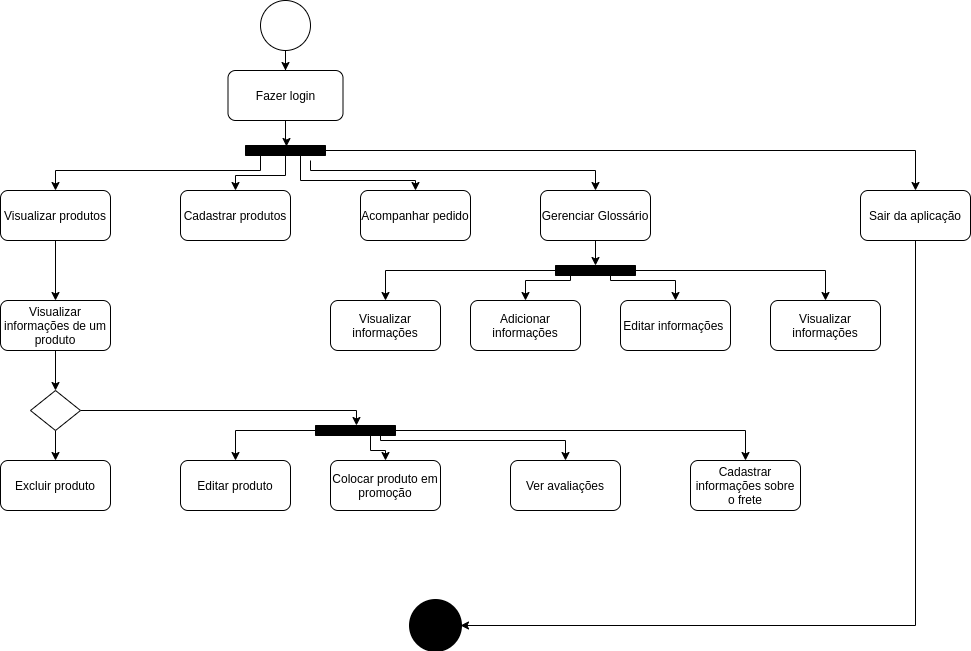

The diagram above was exported from draw.io. Its source (the exported page's mxGraphModel, read from the mxfile embedded in the PNG):
<mxGraphModel dx="796" dy="462" grid="1" gridSize="10" guides="1" tooltips="1" connect="1" arrows="1" fold="1" page="1" pageScale="1" pageWidth="1169" pageHeight="826" background="#ffffff" math="0" shadow="0">
  <root>
    <mxCell id="0" />
    <mxCell id="1" parent="0" />
    <mxCell id="k3vLByIygsrCE9SJOuJq-43" style="edgeStyle=orthogonalEdgeStyle;rounded=0;orthogonalLoop=1;jettySize=auto;html=1;" edge="1" parent="1" source="k3vLByIygsrCE9SJOuJq-41" target="k3vLByIygsrCE9SJOuJq-42">
      <mxGeometry relative="1" as="geometry" />
    </mxCell>
    <mxCell id="k3vLByIygsrCE9SJOuJq-41" value="" style="shape=mxgraph.bpmn.shape;html=1;verticalLabelPosition=bottom;labelBackgroundColor=#ffffff;verticalAlign=top;align=center;perimeter=ellipsePerimeter;outlineConnect=0;outline=standard;symbol=general;" vertex="1" parent="1">
      <mxGeometry x="450" y="220" width="50" height="50" as="geometry" />
    </mxCell>
    <mxCell id="k3vLByIygsrCE9SJOuJq-45" style="edgeStyle=orthogonalEdgeStyle;rounded=0;orthogonalLoop=1;jettySize=auto;html=1;entryX=0.1;entryY=0.488;entryDx=0;entryDy=0;entryPerimeter=0;" edge="1" parent="1" source="k3vLByIygsrCE9SJOuJq-42" target="k3vLByIygsrCE9SJOuJq-44">
      <mxGeometry relative="1" as="geometry" />
    </mxCell>
    <mxCell id="k3vLByIygsrCE9SJOuJq-42" value="Fazer login" style="shape=ext;rounded=1;html=1;whiteSpace=wrap;" vertex="1" parent="1">
      <mxGeometry x="417.5" y="290" width="115" height="50" as="geometry" />
    </mxCell>
    <mxCell id="k3vLByIygsrCE9SJOuJq-50" style="edgeStyle=orthogonalEdgeStyle;rounded=0;orthogonalLoop=1;jettySize=auto;html=1;entryX=0.5;entryY=0;entryDx=0;entryDy=0;" edge="1" parent="1" target="k3vLByIygsrCE9SJOuJq-46">
      <mxGeometry relative="1" as="geometry">
        <mxPoint x="450" y="370" as="sourcePoint" />
        <Array as="points">
          <mxPoint x="450" y="390" />
          <mxPoint x="245" y="390" />
        </Array>
      </mxGeometry>
    </mxCell>
    <mxCell id="k3vLByIygsrCE9SJOuJq-53" style="edgeStyle=orthogonalEdgeStyle;rounded=0;orthogonalLoop=1;jettySize=auto;html=1;" edge="1" parent="1" target="k3vLByIygsrCE9SJOuJq-49">
      <mxGeometry relative="1" as="geometry">
        <mxPoint x="500" y="380" as="sourcePoint" />
        <Array as="points">
          <mxPoint x="500" y="390" />
          <mxPoint x="785" y="390" />
        </Array>
      </mxGeometry>
    </mxCell>
    <mxCell id="k3vLByIygsrCE9SJOuJq-54" style="edgeStyle=orthogonalEdgeStyle;rounded=0;orthogonalLoop=1;jettySize=auto;html=1;entryX=0.5;entryY=0;entryDx=0;entryDy=0;" edge="1" parent="1" source="k3vLByIygsrCE9SJOuJq-44" target="k3vLByIygsrCE9SJOuJq-47">
      <mxGeometry relative="1" as="geometry" />
    </mxCell>
    <mxCell id="k3vLByIygsrCE9SJOuJq-55" style="edgeStyle=orthogonalEdgeStyle;rounded=0;orthogonalLoop=1;jettySize=auto;html=1;exitX=1;exitY=0.338;exitDx=0;exitDy=0;exitPerimeter=0;" edge="1" parent="1" source="k3vLByIygsrCE9SJOuJq-44" target="k3vLByIygsrCE9SJOuJq-48">
      <mxGeometry relative="1" as="geometry">
        <mxPoint x="490" y="390" as="sourcePoint" />
        <Array as="points">
          <mxPoint x="490" y="375" />
          <mxPoint x="490" y="400" />
          <mxPoint x="605" y="400" />
        </Array>
      </mxGeometry>
    </mxCell>
    <mxCell id="k3vLByIygsrCE9SJOuJq-85" style="edgeStyle=orthogonalEdgeStyle;rounded=0;orthogonalLoop=1;jettySize=auto;html=1;entryX=0.5;entryY=0;entryDx=0;entryDy=0;" edge="1" parent="1" source="k3vLByIygsrCE9SJOuJq-44" target="k3vLByIygsrCE9SJOuJq-84">
      <mxGeometry relative="1" as="geometry">
        <Array as="points">
          <mxPoint x="1105" y="370" />
        </Array>
      </mxGeometry>
    </mxCell>
    <mxCell id="k3vLByIygsrCE9SJOuJq-44" value="" style="html=1;points=[];perimeter=orthogonalPerimeter;rotation=90;fillColor=#000000;" vertex="1" parent="1">
      <mxGeometry x="470" y="330" width="10" height="80" as="geometry" />
    </mxCell>
    <mxCell id="k3vLByIygsrCE9SJOuJq-57" style="edgeStyle=orthogonalEdgeStyle;rounded=0;orthogonalLoop=1;jettySize=auto;html=1;entryX=0.5;entryY=0;entryDx=0;entryDy=0;" edge="1" parent="1" source="k3vLByIygsrCE9SJOuJq-46" target="k3vLByIygsrCE9SJOuJq-56">
      <mxGeometry relative="1" as="geometry" />
    </mxCell>
    <mxCell id="k3vLByIygsrCE9SJOuJq-46" value="Visualizar produtos" style="shape=ext;rounded=1;html=1;whiteSpace=wrap;" vertex="1" parent="1">
      <mxGeometry x="190" y="410" width="110" height="50" as="geometry" />
    </mxCell>
    <mxCell id="k3vLByIygsrCE9SJOuJq-47" value="Cadastrar produtos" style="shape=ext;rounded=1;html=1;whiteSpace=wrap;" vertex="1" parent="1">
      <mxGeometry x="370" y="410" width="110" height="50" as="geometry" />
    </mxCell>
    <mxCell id="k3vLByIygsrCE9SJOuJq-48" value="Acompanhar pedido" style="shape=ext;rounded=1;html=1;whiteSpace=wrap;" vertex="1" parent="1">
      <mxGeometry x="550" y="410" width="110" height="50" as="geometry" />
    </mxCell>
    <mxCell id="k3vLByIygsrCE9SJOuJq-78" style="edgeStyle=orthogonalEdgeStyle;rounded=0;orthogonalLoop=1;jettySize=auto;html=1;" edge="1" parent="1" source="k3vLByIygsrCE9SJOuJq-49" target="k3vLByIygsrCE9SJOuJq-76">
      <mxGeometry relative="1" as="geometry" />
    </mxCell>
    <mxCell id="k3vLByIygsrCE9SJOuJq-49" value="Gerenciar Glossário" style="shape=ext;rounded=1;html=1;whiteSpace=wrap;" vertex="1" parent="1">
      <mxGeometry x="730" y="410" width="110" height="50" as="geometry" />
    </mxCell>
    <mxCell id="k3vLByIygsrCE9SJOuJq-64" style="edgeStyle=orthogonalEdgeStyle;rounded=0;orthogonalLoop=1;jettySize=auto;html=1;" edge="1" parent="1" source="k3vLByIygsrCE9SJOuJq-56" target="k3vLByIygsrCE9SJOuJq-63">
      <mxGeometry relative="1" as="geometry" />
    </mxCell>
    <mxCell id="k3vLByIygsrCE9SJOuJq-56" value="Visualizar informações de um produto" style="shape=ext;rounded=1;html=1;whiteSpace=wrap;" vertex="1" parent="1">
      <mxGeometry x="190" y="520" width="110" height="50" as="geometry" />
    </mxCell>
    <mxCell id="k3vLByIygsrCE9SJOuJq-58" value="Excluir produto" style="shape=ext;rounded=1;html=1;whiteSpace=wrap;" vertex="1" parent="1">
      <mxGeometry x="190" y="680" width="110" height="50" as="geometry" />
    </mxCell>
    <mxCell id="k3vLByIygsrCE9SJOuJq-59" value="Editar produto" style="shape=ext;rounded=1;html=1;whiteSpace=wrap;" vertex="1" parent="1">
      <mxGeometry x="370" y="680" width="110" height="50" as="geometry" />
    </mxCell>
    <mxCell id="k3vLByIygsrCE9SJOuJq-60" value="Colocar produto em promoção" style="shape=ext;rounded=1;html=1;whiteSpace=wrap;" vertex="1" parent="1">
      <mxGeometry x="520" y="680" width="110" height="50" as="geometry" />
    </mxCell>
    <mxCell id="k3vLByIygsrCE9SJOuJq-61" value="Ver avaliações" style="shape=ext;rounded=1;html=1;whiteSpace=wrap;" vertex="1" parent="1">
      <mxGeometry x="700" y="680" width="110" height="50" as="geometry" />
    </mxCell>
    <mxCell id="k3vLByIygsrCE9SJOuJq-62" value="Cadastrar informações sobre o frete" style="shape=ext;rounded=1;html=1;whiteSpace=wrap;" vertex="1" parent="1">
      <mxGeometry x="880" y="680" width="110" height="50" as="geometry" />
    </mxCell>
    <mxCell id="k3vLByIygsrCE9SJOuJq-65" style="edgeStyle=orthogonalEdgeStyle;rounded=0;orthogonalLoop=1;jettySize=auto;html=1;" edge="1" parent="1" source="k3vLByIygsrCE9SJOuJq-63" target="k3vLByIygsrCE9SJOuJq-58">
      <mxGeometry relative="1" as="geometry" />
    </mxCell>
    <mxCell id="k3vLByIygsrCE9SJOuJq-67" style="edgeStyle=orthogonalEdgeStyle;rounded=0;orthogonalLoop=1;jettySize=auto;html=1;entryX=0;entryY=0.488;entryDx=0;entryDy=0;entryPerimeter=0;" edge="1" parent="1" source="k3vLByIygsrCE9SJOuJq-63" target="k3vLByIygsrCE9SJOuJq-66">
      <mxGeometry relative="1" as="geometry">
        <Array as="points">
          <mxPoint x="546" y="630" />
        </Array>
      </mxGeometry>
    </mxCell>
    <mxCell id="k3vLByIygsrCE9SJOuJq-63" value="" style="rhombus;whiteSpace=wrap;html=1;" vertex="1" parent="1">
      <mxGeometry x="220" y="610" width="50" height="40" as="geometry" />
    </mxCell>
    <mxCell id="k3vLByIygsrCE9SJOuJq-68" style="edgeStyle=orthogonalEdgeStyle;rounded=0;orthogonalLoop=1;jettySize=auto;html=1;" edge="1" parent="1" source="k3vLByIygsrCE9SJOuJq-66" target="k3vLByIygsrCE9SJOuJq-59">
      <mxGeometry relative="1" as="geometry" />
    </mxCell>
    <mxCell id="k3vLByIygsrCE9SJOuJq-69" style="edgeStyle=orthogonalEdgeStyle;rounded=0;orthogonalLoop=1;jettySize=auto;html=1;entryX=0.5;entryY=0;entryDx=0;entryDy=0;" edge="1" parent="1" source="k3vLByIygsrCE9SJOuJq-66" target="k3vLByIygsrCE9SJOuJq-60">
      <mxGeometry relative="1" as="geometry">
        <Array as="points">
          <mxPoint x="560" y="670" />
          <mxPoint x="560" y="670" />
        </Array>
      </mxGeometry>
    </mxCell>
    <mxCell id="k3vLByIygsrCE9SJOuJq-70" style="edgeStyle=orthogonalEdgeStyle;rounded=0;orthogonalLoop=1;jettySize=auto;html=1;entryX=0.5;entryY=0;entryDx=0;entryDy=0;" edge="1" parent="1" source="k3vLByIygsrCE9SJOuJq-66" target="k3vLByIygsrCE9SJOuJq-61">
      <mxGeometry relative="1" as="geometry">
        <mxPoint x="570" y="660" as="sourcePoint" />
        <Array as="points">
          <mxPoint x="570" y="660" />
          <mxPoint x="755" y="660" />
        </Array>
      </mxGeometry>
    </mxCell>
    <mxCell id="k3vLByIygsrCE9SJOuJq-71" style="edgeStyle=orthogonalEdgeStyle;rounded=0;orthogonalLoop=1;jettySize=auto;html=1;entryX=0.5;entryY=0;entryDx=0;entryDy=0;" edge="1" parent="1" source="k3vLByIygsrCE9SJOuJq-66" target="k3vLByIygsrCE9SJOuJq-62">
      <mxGeometry relative="1" as="geometry" />
    </mxCell>
    <mxCell id="k3vLByIygsrCE9SJOuJq-66" value="" style="html=1;points=[];perimeter=orthogonalPerimeter;rotation=90;fillColor=#000000;" vertex="1" parent="1">
      <mxGeometry x="540" y="610" width="10" height="80" as="geometry" />
    </mxCell>
    <mxCell id="k3vLByIygsrCE9SJOuJq-72" value="Visualizar informações" style="shape=ext;rounded=1;html=1;whiteSpace=wrap;" vertex="1" parent="1">
      <mxGeometry x="520" y="520" width="110" height="50" as="geometry" />
    </mxCell>
    <mxCell id="k3vLByIygsrCE9SJOuJq-73" value="Adicionar informações" style="shape=ext;rounded=1;html=1;whiteSpace=wrap;" vertex="1" parent="1">
      <mxGeometry x="660" y="520" width="110" height="50" as="geometry" />
    </mxCell>
    <mxCell id="k3vLByIygsrCE9SJOuJq-74" value="Editar informações&amp;nbsp;" style="shape=ext;rounded=1;html=1;whiteSpace=wrap;" vertex="1" parent="1">
      <mxGeometry x="810" y="520" width="110" height="50" as="geometry" />
    </mxCell>
    <mxCell id="k3vLByIygsrCE9SJOuJq-75" value="Visualizar informações" style="shape=ext;rounded=1;html=1;whiteSpace=wrap;" vertex="1" parent="1">
      <mxGeometry x="960" y="520" width="110" height="50" as="geometry" />
    </mxCell>
    <mxCell id="k3vLByIygsrCE9SJOuJq-79" style="edgeStyle=orthogonalEdgeStyle;rounded=0;orthogonalLoop=1;jettySize=auto;html=1;entryX=0.5;entryY=0;entryDx=0;entryDy=0;" edge="1" parent="1" source="k3vLByIygsrCE9SJOuJq-76" target="k3vLByIygsrCE9SJOuJq-72">
      <mxGeometry relative="1" as="geometry" />
    </mxCell>
    <mxCell id="k3vLByIygsrCE9SJOuJq-80" style="edgeStyle=orthogonalEdgeStyle;rounded=0;orthogonalLoop=1;jettySize=auto;html=1;entryX=0.5;entryY=0;entryDx=0;entryDy=0;" edge="1" parent="1" source="k3vLByIygsrCE9SJOuJq-76" target="k3vLByIygsrCE9SJOuJq-73">
      <mxGeometry relative="1" as="geometry">
        <Array as="points">
          <mxPoint x="760" y="500" />
          <mxPoint x="715" y="500" />
        </Array>
      </mxGeometry>
    </mxCell>
    <mxCell id="k3vLByIygsrCE9SJOuJq-81" style="edgeStyle=orthogonalEdgeStyle;rounded=0;orthogonalLoop=1;jettySize=auto;html=1;" edge="1" parent="1" source="k3vLByIygsrCE9SJOuJq-76" target="k3vLByIygsrCE9SJOuJq-74">
      <mxGeometry relative="1" as="geometry">
        <Array as="points">
          <mxPoint x="800" y="500" />
          <mxPoint x="865" y="500" />
        </Array>
      </mxGeometry>
    </mxCell>
    <mxCell id="k3vLByIygsrCE9SJOuJq-82" style="edgeStyle=orthogonalEdgeStyle;rounded=0;orthogonalLoop=1;jettySize=auto;html=1;entryX=0.5;entryY=0;entryDx=0;entryDy=0;" edge="1" parent="1" source="k3vLByIygsrCE9SJOuJq-76" target="k3vLByIygsrCE9SJOuJq-75">
      <mxGeometry relative="1" as="geometry" />
    </mxCell>
    <mxCell id="k3vLByIygsrCE9SJOuJq-76" value="" style="html=1;points=[];perimeter=orthogonalPerimeter;rotation=90;fillColor=#000000;" vertex="1" parent="1">
      <mxGeometry x="780" y="450" width="10" height="80" as="geometry" />
    </mxCell>
    <mxCell id="k3vLByIygsrCE9SJOuJq-83" value="" style="shape=mxgraph.bpmn.shape;html=1;verticalLabelPosition=bottom;labelBackgroundColor=#ffffff;verticalAlign=top;align=center;perimeter=ellipsePerimeter;outlineConnect=0;outline=end;symbol=terminate;fillColor=#000000;" vertex="1" parent="1">
      <mxGeometry x="600" y="820" width="50" height="50" as="geometry" />
    </mxCell>
    <mxCell id="k3vLByIygsrCE9SJOuJq-86" style="edgeStyle=orthogonalEdgeStyle;rounded=0;orthogonalLoop=1;jettySize=auto;html=1;entryX=1;entryY=0.5;entryDx=0;entryDy=0;" edge="1" parent="1" source="k3vLByIygsrCE9SJOuJq-84" target="k3vLByIygsrCE9SJOuJq-83">
      <mxGeometry relative="1" as="geometry">
        <Array as="points">
          <mxPoint x="1105" y="845" />
        </Array>
      </mxGeometry>
    </mxCell>
    <mxCell id="k3vLByIygsrCE9SJOuJq-84" value="Sair da aplicação" style="shape=ext;rounded=1;html=1;whiteSpace=wrap;" vertex="1" parent="1">
      <mxGeometry x="1050" y="410" width="110" height="50" as="geometry" />
    </mxCell>
  </root>
</mxGraphModel>